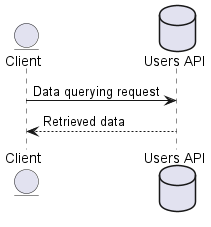

The diagram above was rendered by PlantUML. Its source (embedded in the PNG):
@startuml
entity Client
database API as "Users API"
Client -> API: Data querying request
API --> Client: Retrieved data
@enduml